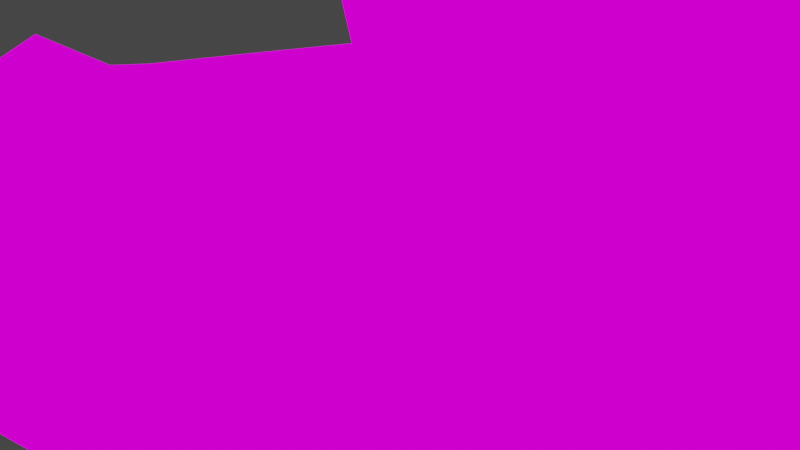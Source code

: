 # Source: v_shot_improv.blend  (saved by Blender 2.82.7; exported with 4.5.12 LTS)
import bpy
from mathutils import Matrix  # noqa: F401  (used for matrix-valued properties, if any)

bpy.ops.wm.read_factory_settings(use_empty=True)
scene = bpy.context.scene
scene.name = 'Scene'

# ---- collections
col_collection = bpy.data.collections.new('Collection'); scene.collection.children.link(col_collection)

# ---- images (referenced by path relative to the original .blend; pixels are not part of the script)
import os
ASSET_DIR = os.environ.get("B2B_ASSET_DIR", "")  # directory of the original .blend (textures are referenced by path, not embedded)
HERE = os.path.dirname(os.path.abspath(__file__))  # packed textures are extracted next to this script under _unpacked/

def load_image(name, relpath, width, height, colorspace="sRGB"):
    """Load a texture the original file referenced (path relative to the .blend, or extracted next to this script)."""
    p = next((c for c in (os.path.join(HERE, relpath), os.path.join(ASSET_DIR, relpath)) if relpath and os.path.exists(c)), "")
    if p:
        img = bpy.data.images.load(p, check_existing=True)
        img.name = name
    else:  # same state as the original file: an image datablock whose file is absent (Cycles renders it pink)
        img = bpy.data.images.new(name, width, height)
        img.source = "FILE"
        img.filepath = "//" + (relpath or name)
    img.colorspace_settings.name = colorspace
    return img
img_hand_1_png = load_image('hand_1.png', 'textures/hand_1.png', 1024, 1024, 'sRGB')

# ---- materials (node trees are filled in below, after node groups)
mat_f__stuf_noesis_v_shot = bpy.data.materials.new('F:\\stuf\\noesis\\v_shot')
mat_f__stuf_noesis_v_shot.use_transparent_shadow = False
mat_f__stuf_noesis_v_shot.diffuse_color = (1.0, 1.0, 1.0, 1.0)
mat_f__stuf_noesis_v_shot.roughness = 1.0
mat_f__stuf_noesis_v_shot.specular_intensity = 0.0
mat_f__stuf_noesis_v_shot.metallic = 1.0

# ---- material node trees
mat_f__stuf_noesis_v_shot.use_nodes = True; mat_f__stuf_noesis_v_shot.node_tree.nodes.clear()
_N = mat_f__stuf_noesis_v_shot.node_tree.nodes; _L = mat_f__stuf_noesis_v_shot.node_tree.links
n0 = _N.new('ShaderNodeOutputMaterial'); n0.name = 'Material Output'; n0.location = (200, 0)
n1 = _N.new('ShaderNodeEmission'); n1.name = 'Emission'; n1.location = (0, 0)
n2 = _N.new('ShaderNodeTexImage'); n2.name = 'Image Texture'; n2.location = (-300, 0)
n2.image = img_hand_1_png
n2.interpolation = 'Closest'
_L.new(n2.outputs[0], n1.inputs[0])
_L.new(n1.outputs[0], n0.inputs[0])
n0.is_active_output = True

# ---- world
world_world = bpy.data.worlds.new('World'); scene.world = world_world
world_world.use_nodes = True; world_world.node_tree.nodes.clear()
_N = world_world.node_tree.nodes; _L = world_world.node_tree.links
n0 = _N.new('ShaderNodeOutputWorld'); n0.name = 'World Output'; n0.location = (300, 300)
n1 = _N.new('ShaderNodeBackground'); n1.name = 'Background'; n1.location = (10, 300)
n1.inputs[0].default_value = (0.05088, 0.05088, 0.05088, 1.0)
_L.new(n1.outputs[0], n0.inputs[0])
n0.is_active_output = True
world_world.color = (0.05088, 0.05088, 0.05088)
world_world.use_sun_shadow = False
world_world.sun_shadow_jitter_overblur = 0.0

# ---- cameras
cam_camera = bpy.data.cameras.new('Camera')
cam_camera.clip_end = 100.0
cam_camera.ortho_scale = 7.314

# ---- lights
light_light = bpy.data.lights.new('Light', 'POINT')
light_light.transmission_factor = 0.0
light_light.energy = 1000.0
light_light.shadow_soft_size = 0.1
light_light.shadow_maximum_resolution = 0.006
light_light.use_absolute_resolution = True

# ---- meshes
me_f__stuf_noesis_v_shot_002 = bpy.data.meshes.new('F:\\stuf\\noesis\\v_shot.002')
me_f__stuf_noesis_v_shot_002.from_pydata([(31.5, 0.674, -16.24), (29.77, 1.466, -14.86), (29.77, 0.6766, -16.02), (31.7, 1.47, -15.07), (18.51, 0.1617, -12.29), (17.42, 1.705, -11.79), (8.69, 1.368, -10.85), (17.81, 2.712, -14.2), (17.23, 2.162, -14.34), (0.2502, 2.139, -12.53), (17.42, 2.09, -16.31), (16.48, 1.128, -16.55), (28.42, 0.9571, -18.57), (17.42, 0.9518, -17.4), (28.61, 2.087, -17.55), (28.8, 2.712, -15.43), (31.89, 0.6753, -13.76), (17.81, 1.471, -13.54), (31.5, -0.6951, -16.24), (29.77, -1.487, -14.86), (31.7, -1.491, -15.07), (29.77, -0.6978, -16.02), (17.42, -1.727, -11.79), (8.69, -1.389, -10.85), (17.81, -2.733, -14.2), (0.2471, -2.155, -12.55), (3.009, -1.779, -10.81), (17.42, -2.112, -16.31), (16.48, -1.149, -16.55), (17.23, -2.182, -14.34), (28.42, -0.9783, -18.57), (28.61, -2.109, -17.55), (17.42, -0.9729, -17.4), (28.8, -2.734, -15.43), (31.89, -0.6964, -13.76), (18.51, -0.1829, -12.29), (17.81, -1.492, -13.54), (3.888, -0.01057, -10.35), (3.009, 1.761, -10.81), (-0.1876, -0.7607, -12.55), (-0.1876, 0.7396, -12.55), (-0.07116, 1.49, -14.81), (-0.07116, -1.511, -14.81), (16.84, 1.49, -16.59), (16.84, -1.512, -16.59), (0.4946, -0.01057, -14.96), (16.48, -0.01057, -16.55), (2.274, 0.03819, -15.98), (0.2897, -0.01057, -14.84), (0.2897, -1.148, -14.84), (2.479, -1.1, -16.09), (0.2897, 1.127, -14.84), (2.479, 1.176, -16.09), (2.479, 0.03819, -16.09), (-1.727, -0.01057, -19.49), (-1.845, -0.01057, -19.06), (-1.727, -0.5861, -19.49), (-0.4958, -0.5587, -20.2), (-1.727, 0.5863, -19.49), (-0.4958, 0.6137, -20.2), (-0.4958, 0.03819, -20.2), (-0.06548, 0.03819, -20.08), (0.6532, 0.9039, -15.54), (0.4946, 0.8956, -14.96), (0.6532, -0.8995, -15.54), (0.4946, -0.9076, -14.96), (1.695, 0.9271, -16.13), (2.274, 0.9352, -15.98), (1.695, -0.8763, -16.13), (2.274, -0.868, -15.98), (-1.266, -0.8995, -18.91), (-1.839, -0.6495, -19.36), (-0.2241, -0.8763, -19.5), (-0.2695, -0.5055, -20.13), (-1.266, 0.9039, -18.91), (-1.789, 0.5331, -19.27), (-0.2241, 0.9271, -19.5), (-0.2711, 0.5727, -20.14), (18.0, -0.6964, -12.23), (31.38, -0.1828, -13.71), (18.0, 0.6753, -12.23), (31.38, 0.1617, -13.71), (24.94, -0.1828, -13.0), (24.94, 0.1617, -13.0), (18.51, -0.01057, -12.29), (31.21, 0.1617, -13.69), (31.24, -0.1411, -13.55), (31.41, -0.1377, -13.13), (31.41, 0.1054, -13.13), (31.29, 0.1054, -13.12), (31.29, -0.1377, -13.12), (6.038, -0.6277, -10.57), (17.42, -0.01094, -11.79), (6.038, 0.6066, -10.57), (13.18, 1.696, -11.33), (13.18, -1.718, -11.33), (5.972, -0.8598, -10.57), (3.014, -0.01057, -10.26), (5.972, 0.8386, -10.57), (8.93, -1.709, -10.87), (8.93, 1.688, -10.87), (8.93, -0.01055, -10.87), (8.69, -0.01055, -10.85), (8.81, -1.549, -10.86), (8.81, 1.528, -10.86), (8.93, 0.6903, -10.87), (8.41, 0.6795, -10.82), (8.93, -0.7114, -10.87), (8.41, -0.699, -10.82), (8.93, 0.4141, -10.87), (8.41, 0.4378, -10.82), (8.93, -0.4351, -10.87), (8.41, -0.4573, -10.82), (8.944, 0.5806, -10.55), (8.742, 0.5708, -10.53), (8.944, -0.3687, -10.55), (8.944, -0.6017, -10.55), (8.742, -0.388, -10.53), (8.742, -0.5919, -10.53), (8.944, 0.3476, -10.55), (8.742, 0.3669, -10.53), (-0.5099, 0.07431, -14.84), (-0.002774, 1.112, -15.15), (-0.2429, 0.5678, -15.07), (0.386, 1.432, -15.39), (0.985, 2.246, -15.6), (-1.028, 1.293, -14.29), (0.854, -2.782, -15.53), (1.12, -3.291, -17.85), (-3.089, -3.099, -16.33), (-0.9396, 1.575, -20.99), (-2.329, 1.433, -20.49), (-1.433, -0.3827, -21.36), (-3.338, 1.151, -18.18), (-2.839, 1.973, -17.29), (-4.314, 1.285, -16.81), (0.4897, 2.48, -18.16), (2.339, 0.6383, -18.95), (1.764, 1.811, -17.71), (1.192, 1.674, -15.98), (0.2832, 2.988, -16.07), (0.5741, -1.156, -21.41), (-0.4965, -3.055, -20.53), (-1.694, 2.205, -15.25), (-1.912, 1.425, -17.47), (-1.239, 2.15, -16.06), (-1.433, -0.3827, -21.36), (-4.461, -1.358, -19.93), (-0.5099, 0.07431, -14.84), (0.9707, -0.5259, -15.24), (0.4857, -1.438, -14.7), (0.3302, -0.4986, -15.06), (-0.2385, 0.07271, -15.01), (2.319, -0.8712, -18.69), (2.339, 0.6383, -18.95), (-3.198, -2.397, -14.94), (-2.808, -0.6112, -14.36), (2.873, 0.9962, -16.85), (2.895, -0.34, -16.59), (1.701, 0.6334, -15.8), (-4.022, -3.208, -18.31), (-6.137, -3.328, -18.5), (-5.235, -2.892, -15.59), (-6.063, -1.625, -19.48), (-7.666, -1.098, -19.08), (-7.709, -2.456, -18.21), (-5.116, -1.604, -19.89), (-5.127, 0.431, -19.22), (-5.546, -0.06144, -18.86), (-4.185, -1.08, -14.56), (-5.519, -1.177, -14.75), (-7.318, -0.8503, -14.66), (-7.428, -2.489, -15.32), (-4.461, -1.358, -19.93), (-3.0, 0.2249, -19.74), (0.5526, 0.1807, -21.67), (2.873, 0.9962, -16.85), (-5.116, -1.604, -19.89), (-5.191, 0.1052, -15.64), (-4.599, 0.6374, -17.6), (-4.185, -1.08, -14.56), (-5.519, -1.177, -14.75), (-7.318, -0.8503, -14.66), (-7.277, 0.5068, -15.55), (-6.063, -1.625, -19.48), (-7.666, -1.098, -19.08), (-7.473, 0.1687, -18.39), (-3.811, 1.317, -15.44), (-1.47, 2.463, -17.6), (2.099, -2.093, -15.85), (1.398, -0.05781, -15.51), (1.466, 0.2632, -15.66), (-2.808, -0.6112, -14.36), (-0.2501, 2.541, -16.47), (0.5526, 0.1807, -21.67), (1.701, 0.6334, -15.8), (0.9583, 1.328, -15.84), (1.413, 0.6588, -15.8), (-0.2841, 0.3202, -15.06), (-7.709, -2.456, -18.21), (-7.543, -1.483, -16.96), (-7.428, -2.489, -15.32), (-7.318, -0.8503, -14.66), (-7.277, 0.5068, -15.55), (-7.473, 0.1687, -18.39), (-7.666, -1.098, -19.08), (-0.3188, 0.7145, -15.43), (-0.1551, 1.086, -15.45), (-0.2385, 0.07271, -15.01), (-0.1573, 0.09477, -15.44), (-0.2868, 0.4662, -15.52), (0.6872, 1.454, -15.68), (0.1779, -0.5248, -15.36), (-0.1573, 0.09477, -15.44), (0.4942, 1.453, -15.97), (0.5668, 1.155, -16.06), (1.413, 0.6588, -15.8), (0.9808, 0.5595, -16.01), (0.07312, 1.208, -15.64), (0.7725, -0.4532, -15.59), (1.192, 0.1878, -15.95), (0.9808, 0.5595, -16.01)], [], [(19, 21, 18, 20), (19, 20, 34), (21, 2, 0, 18), (1, 3, 0, 2), (16, 3, 1), (27, 32, 30, 31), (24, 27, 31, 33), (30, 32, 13, 12), (33, 19, 36, 24), (78, 36, 19, 34), (10, 14, 12, 13), (32, 27, 44), (80, 16, 1, 17), (29, 44, 27, 24), (7, 15, 14, 10), (15, 7, 17, 1), (36, 29, 24), (44, 43, 13, 32), (29, 36, 22), (10, 13, 43), (36, 78, 22), (8, 7, 10, 43), (78, 80, 5, 92, 22), (8, 17, 7), (5, 80, 17), (8, 5, 17), (25, 42, 44, 29), (53, 46, 28, 50), (25, 29, 22, 95, 99, 26), (22, 92, 5, 94, 100, 105, 109, 101, 111, 107, 99, 95), (9, 8, 43, 41), (9, 38, 100, 94, 5, 8), (26, 99, 96, 97), (25, 39, 42), (25, 26, 39), (26, 97, 39), (97, 98, 100, 38), (42, 39, 40, 41), (39, 97, 40), (40, 97, 38), (41, 40, 9), (9, 40, 38), (49, 42, 41, 51, 48), (51, 41, 43, 11, 52), (11, 43, 44, 28, 46), (28, 44, 42, 49, 50), (52, 11, 46, 53), (69, 50, 49, 65), (64, 70, 72, 68), (47, 61, 77, 67), (66, 76, 74, 62), (45, 48, 51, 63), (69, 73, 61, 47), (55, 54, 56, 71), (63, 51, 52, 67), (58, 59, 60, 57, 56, 54), (45, 55, 71, 65), (67, 52, 53, 47), (47, 53, 50, 69), (57, 73, 71, 56), (73, 57, 60, 61), (61, 60, 59, 77), (75, 58, 54, 55), (58, 75, 77, 59), (65, 49, 48, 45), (68, 69, 65, 64), (62, 63, 67, 66), (70, 71, 73, 72), (76, 77, 75, 74), (64, 65, 71, 70), (74, 75, 63, 62), (69, 68, 72, 73), (77, 76, 66, 67), (63, 75, 55, 45), (35, 78, 34, 79, 86, 82), (81, 16, 80, 4, 83, 85), (4, 80, 78, 35, 84), (79, 34, 16, 81), (83, 4, 84, 35, 82), (79, 87, 90, 86), (85, 83, 82, 86), (88, 89, 90, 87), (81, 88, 87, 79), (86, 90, 89, 85), (85, 89, 88, 81), (6, 93, 37, 91, 23, 108, 112, 102, 110, 106), (37, 97, 96, 91), (93, 98, 97, 37), (91, 96, 99, 103, 23), (6, 104, 100, 98, 93), (108, 23, 103, 99, 107), (110, 102, 101, 109), (104, 6, 106, 105, 100), (105, 113, 119, 109), (109, 119, 120, 110), (102, 112, 111, 101), (117, 118, 116, 115), (114, 120, 119, 113), (108, 118, 117, 112), (106, 114, 113, 105), (112, 117, 115, 111), (110, 120, 114, 106), (107, 116, 118, 108), (111, 115, 116, 107), (121, 123, 122), (121, 122, 124), (121, 124, 125), (121, 125, 126), (129, 128, 127), (132, 131, 130), (135, 134, 133), (137, 130, 136), (139, 138, 125), (126, 125, 140), (128, 142, 141), (145, 144, 143), (141, 142, 146), (147, 146, 142), (150, 149, 148), (149, 151, 148), (151, 152, 148), (154, 153, 141), (156, 155, 150), (159, 158, 157), (162, 161, 160), (165, 164, 163), (168, 167, 166), (169, 155, 156), (171, 162, 170), (172, 162, 171), (167, 174, 173), (130, 175, 132), (158, 153, 154), (176, 137, 138), (138, 136, 140), (147, 142, 160), (166, 167, 173), (160, 177, 147), (129, 160, 142), (179, 178, 135), (178, 181, 180), (160, 163, 177), (162, 169, 170), (181, 183, 182), (178, 183, 181), (185, 168, 184), (186, 168, 185), (165, 162, 172), (138, 137, 136), (134, 135, 187), (167, 133, 174), (179, 168, 178), (167, 168, 179), (188, 130, 131), (139, 176, 138), (158, 159, 189), (183, 168, 186), (178, 168, 183), (158, 154, 157), (191, 190, 159), (190, 149, 159), (149, 150, 159), (150, 189, 159), (167, 179, 133), (156, 150, 148), (121, 126, 192), (162, 155, 169), (178, 187, 135), (162, 129, 155), (132, 173, 174), (155, 127, 150), (127, 189, 150), (127, 128, 189), (162, 160, 129), (128, 158, 189), (129, 127, 155), (129, 142, 128), (168, 166, 184), (144, 133, 134), (134, 143, 144), (187, 126, 143), (134, 187, 143), (128, 141, 153), (128, 153, 158), (135, 133, 179), (125, 138, 140), (165, 161, 162), (165, 163, 161), (160, 161, 163), (144, 174, 133), (188, 174, 144), (188, 136, 130), (132, 174, 131), (188, 131, 174), (193, 136, 188), (193, 140, 136), (137, 175, 130), (145, 143, 140), (145, 140, 193), (145, 188, 144), (145, 193, 188), (194, 141, 146), (154, 141, 194), (192, 178, 180), (187, 192, 126), (192, 187, 178), (139, 196, 195), (196, 197, 195), (121, 198, 123), (139, 195, 176), (126, 140, 143), (201, 200, 199), (202, 200, 201), (203, 200, 202), (204, 200, 203), (205, 200, 204), (199, 200, 205), (123, 206, 122), (206, 207, 122), (198, 121, 208), (190, 191, 149), (208, 209, 198), (209, 210, 198), (211, 196, 124), (196, 139, 124), (139, 125, 124), (151, 212, 152), (212, 213, 152), (211, 214, 196), (214, 215, 196), (191, 159, 216), (215, 210, 217), (210, 209, 217), (210, 215, 206), (215, 214, 206), (214, 218, 206), (207, 206, 218), (212, 219, 213), (219, 220, 213), (220, 221, 213), (191, 220, 149), (220, 219, 149), (198, 210, 123), (210, 206, 123), (216, 221, 191), (221, 220, 191), (196, 215, 197), (215, 217, 197), (122, 207, 124), (207, 218, 124), (124, 218, 211), (218, 214, 211), (149, 219, 151), (219, 212, 151)])
_uv = me_f__stuf_noesis_v_shot_002.uv_layers.new(name='uv')
_uv.uv.foreach_set('vector', [0.7361, 0.8865, 0.7533, 0.8865, 0.7533, 0.9724, 0.7361, 0.9724, 0.7361, 0.8865, 0.7361, 0.9724, 0.7208, 0.9724, 0.7533, 0.8865, 0.7724, 0.8865, 0.7724, 0.9724, 0.7533, 0.9724, 0.7361, 0.8865, 0.7361, 0.9724, 0.7533, 0.9724, 0.7533, 0.8865, 0.7208, 0.9724, 0.7361, 0.9724, 0.7361, 0.8865, 0.78, 0.3709, 0.7915, 0.3709, 0.7915, 0.8474, 0.78, 0.8474, 0.7686, 0.3709, 0.78, 0.3709, 0.78, 0.8474, 0.7686, 0.8474, 0.7915, 0.8474, 0.7915, 0.3709, 0.803, 0.3709, 0.803, 0.8474, 0.7686, 0.8474, 0.7361, 0.8865, 0.7361, 0.3709, 0.7686, 0.3709, 0.7208, 0.3709, 0.7361, 0.3709, 0.7361, 0.8865, 0.7208, 0.9724, 0.78, 0.3709, 0.78, 0.8474, 0.7915, 0.8474, 0.7915, 0.3709, 0.7915, 0.3709, 0.78, 0.3709, 0.7858, 0.3396, 0.7208, 0.3709, 0.7208, 0.9724, 0.7361, 0.8865, 0.7361, 0.3709, 0.7686, 0.3396, 0.7858, 0.3396, 0.78, 0.3709, 0.7686, 0.3709, 0.7686, 0.3709, 0.7686, 0.8474, 0.78, 0.8474, 0.78, 0.3709, 0.7686, 0.8474, 0.7686, 0.3709, 0.7361, 0.3709, 0.7361, 0.8865, 0.7361, 0.3709, 0.7686, 0.3396, 0.7686, 0.3709, 0.7858, 0.3396, 0.803, 0.3396, 0.803, 0.3709, 0.7915, 0.3709, 0.5871, 0.1131, 0.6005, 0.074, 0.5967, 0.1131, 0.78, 0.3709, 0.7915, 0.3709, 0.7858, 0.3396, 0.6005, 0.074, 0.6101, 0.074, 0.5967, 0.1131, 0.7686, 0.3396, 0.7686, 0.3709, 0.78, 0.3709, 0.7858, 0.3396, 0.6101, 0.074, 0.6292, 0.074, 0.6425, 0.1131, 0.6196, 0.1131, 0.5967, 0.1131, 0.7686, 0.3396, 0.7361, 0.3709, 0.7686, 0.3709, 0.6425, 0.1131, 0.6292, 0.074, 0.6387, 0.074, 0.6521, 0.1131, 0.6425, 0.1131, 0.6387, 0.074, 0.6522, 0.7537, 0.6616, 0.7537, 0.6616, 0.1131, 0.6521, 0.1131, 0.663, 0.6443, 0.6643, 0.3944, 0.6762, 0.3963, 0.6648, 0.6446, 0.5871, 0.7537, 0.5871, 0.1131, 0.5967, 0.1131, 0.5967, 0.2732, 0.5967, 0.4334, 0.5967, 0.7537, 0.5967, 0.1131, 0.6196, 0.1131, 0.6425, 0.1131, 0.6425, 0.2732, 0.6425, 0.4334, 0.6311, 0.4334, 0.6253, 0.4334, 0.6196, 0.4334, 0.6139, 0.4334, 0.6081, 0.4334, 0.5967, 0.4334, 0.5967, 0.2732, 0.6521, 0.7537, 0.6521, 0.1131, 0.6616, 0.1131, 0.6616, 0.7537, 0.6521, 0.7537, 0.6425, 0.7537, 0.6425, 0.4334, 0.6425, 0.2732, 0.6425, 0.1131, 0.6521, 0.1131, 0.5967, 0.7537, 0.5967, 0.4334, 0.6081, 0.5935, 0.6196, 0.7537, 0.591, 0.872, 0.6101, 0.8709, 0.6005, 0.9881, 0.591, 0.8709, 0.5967, 0.7537, 0.6101, 0.8709, 0.5967, 0.7537, 0.6196, 0.7537, 0.6101, 0.8709, 0.6196, 0.7537, 0.6311, 0.5935, 0.6425, 0.4334, 0.6425, 0.7537, 0.6005, 0.9881, 0.6101, 0.8709, 0.6292, 0.8709, 0.6387, 0.9881, 0.6101, 0.8709, 0.6196, 0.7537, 0.6292, 0.8709, 0.6292, 0.8709, 0.6196, 0.7537, 0.6425, 0.7537, 0.6387, 0.9881, 0.6292, 0.8709, 0.6483, 0.8709, 0.6483, 0.8709, 0.6292, 0.8709, 0.6425, 0.7537, 0.6635, 0.7434, 0.6616, 0.7537, 0.6616, 0.7537, 0.6624, 0.7415, 0.6629, 0.7424, 0.6627, 0.6854, 0.6628, 0.6919, 0.6484, 0.3853, 0.6524, 0.3924, 0.6612, 0.644, 0.6595, 0.1431, 0.6619, 0.07352, 0.6671, 0.6292, 0.6634, 0.5598, 0.6614, 0.3515, 0.6762, 0.3963, 0.6802, 0.3905, 0.6628, 0.6919, 0.6629, 0.6854, 0.6648, 0.6446, 0.6612, 0.644, 0.6524, 0.3924, 0.6643, 0.3944, 0.663, 0.6443, 0.6758, 0.6873, 0.6784, 0.6839, 0.6635, 0.7434, 0.6645, 0.7372, 0.6668, 0.7268, 0.6668, 0.7268, 0.6734, 0.6977, 0.6734, 0.6977, 0.6705, 0.6778, 0.6705, 0.6778, 0.6674, 0.6721, 0.6653, 0.6683, 0.6648, 0.682, 0.6648, 0.682, 0.6635, 0.7207, 0.6635, 0.7207, 0.6637, 0.7358, 0.6629, 0.7424, 0.6624, 0.7415, 0.663, 0.7344, 0.6758, 0.6873, 0.6737, 0.6835, 0.6705, 0.6778, 0.6705, 0.6778, 0.6637, 0.7358, 0.6648, 0.7269, 0.6656, 0.7284, 0.6648, 0.7326, 0.663, 0.7344, 0.6624, 0.7415, 0.6643, 0.6583, 0.6653, 0.6683, 0.664, 0.7254, 0.6665, 0.6811, 0.6695, 0.6866, 0.6726, 0.6923, 0.6656, 0.7284, 0.6648, 0.7269, 0.6637, 0.7358, 0.6637, 0.7358, 0.6642, 0.7366, 0.6645, 0.7372, 0.6653, 0.6683, 0.6643, 0.6583, 0.6713, 0.6711, 0.6705, 0.6778, 0.6705, 0.6778, 0.6713, 0.6711, 0.6784, 0.6839, 0.6758, 0.6873, 0.6726, 0.6923, 0.6738, 0.6887, 0.6649, 0.7326, 0.6656, 0.7284, 0.6731, 0.6875, 0.6726, 0.6923, 0.6695, 0.6866, 0.6705, 0.6778, 0.6705, 0.6778, 0.6695, 0.6866, 0.6665, 0.6811, 0.6671, 0.6766, 0.6637, 0.7305, 0.664, 0.7254, 0.6648, 0.7269, 0.6637, 0.7358, 0.664, 0.7254, 0.6637, 0.7306, 0.6664, 0.6754, 0.6665, 0.6811, 0.6645, 0.7372, 0.6635, 0.7434, 0.6629, 0.7424, 0.6637, 0.7358, 0.6734, 0.6977, 0.6758, 0.6873, 0.6645, 0.7372, 0.6668, 0.7268, 0.6635, 0.7207, 0.663, 0.7344, 0.6653, 0.6683, 0.6648, 0.682, 0.6668, 0.7268, 0.6649, 0.7326, 0.6738, 0.6887, 0.6734, 0.6977, 0.6648, 0.682, 0.6664, 0.6754, 0.6637, 0.7306, 0.6635, 0.7207, 0.6668, 0.7268, 0.6645, 0.7372, 0.6642, 0.7366, 0.6668, 0.7268, 0.6635, 0.7207, 0.6633, 0.735, 0.663, 0.7344, 0.6635, 0.7207, 0.6758, 0.6873, 0.6734, 0.6977, 0.6734, 0.6977, 0.6737, 0.6835, 0.6674, 0.6721, 0.6648, 0.682, 0.6648, 0.682, 0.6653, 0.6683, 0.663, 0.7344, 0.6633, 0.735, 0.6637, 0.7358, 0.6637, 0.7358, 0.7024, 0.393, 0.6903, 0.3709, 0.7208, 0.9724, 0.7202, 0.9503, 0.7202, 0.9501, 0.7199, 0.9422, 0.7204, 0.9503, 0.7208, 0.9724, 0.7208, 0.3709, 0.7099, 0.393, 0.7202, 0.9422, 0.7204, 0.9501, 0.7099, 0.393, 0.7208, 0.3709, 0.6903, 0.3709, 0.7024, 0.393, 0.7061, 0.393, 0.7202, 0.9503, 0.7208, 0.9724, 0.7208, 0.9724, 0.7204, 0.9503, 0.72, 0.9421, 0.7099, 0.393, 0.7061, 0.393, 0.7024, 0.393, 0.7199, 0.9422, 0.7922, 0.1441, 0.7588, 0.1344, 0.7575, 0.1325, 0.7795, 0.2486, 0.7203, 0.9501, 0.7202, 0.9422, 0.7199, 0.9422, 0.7202, 0.9501, 0.7605, 0.1337, 0.7597, 0.1291, 0.7575, 0.1325, 0.7588, 0.1344, 0.7915, 0.139, 0.7872, 0.1887, 0.7868, 0.1869, 0.7915, 0.2269, 0.7795, 0.2486, 0.7575, 0.1325, 0.7597, 0.1291, 0.7251, 0.1197, 0.7825, 0.1457, 0.7874, 0.1871, 0.7872, 0.1887, 0.7915, 0.139, 0.6382, 0.4464, 0.6279, 0.59, 0.6196, 0.7064, 0.6113, 0.59, 0.601, 0.4464, 0.6103, 0.4464, 0.615, 0.4464, 0.6196, 0.4464, 0.6243, 0.4464, 0.6289, 0.4464, 0.6196, 0.7064, 0.6196, 0.7537, 0.6081, 0.5935, 0.6113, 0.59, 0.6279, 0.59, 0.6311, 0.5935, 0.6196, 0.7537, 0.6196, 0.7064, 0.6113, 0.59, 0.6081, 0.5935, 0.5967, 0.4334, 0.5988, 0.4399, 0.601, 0.4464, 0.6382, 0.4464, 0.6404, 0.4399, 0.6425, 0.4334, 0.6311, 0.5935, 0.6279, 0.59, 0.6103, 0.4431, 0.601, 0.4464, 0.5988, 0.4399, 0.5967, 0.4334, 0.6081, 0.4334, 0.6243, 0.4464, 0.6196, 0.4464, 0.6196, 0.4334, 0.6253, 0.4334, 0.6404, 0.4399, 0.6382, 0.4464, 0.6289, 0.4464, 0.6311, 0.4334, 0.6425, 0.4334, 0.7896, 0.1537, 0.7861, 0.1376, 0.7861, 0.1376, 0.7828, 0.1479, 0.7837, 0.06916, 0.7626, 0.07353, 0.7626, 0.07355, 0.7654, 0.1438, 0.6196, 0.4399, 0.615, 0.4415, 0.6139, 0.4334, 0.6196, 0.4334, 0.7627, 0.1961, 0.7628, 0.1959, 0.7627, 0.1958, 0.7627, 0.1959, 0.7626, 0.07359, 0.7626, 0.07355, 0.7626, 0.07353, 0.7626, 0.07356, 0.765, 0.2662, 0.7628, 0.1959, 0.7627, 0.1961, 0.7397, 0.203, 0.7896, 0.1264, 0.7861, 0.1376, 0.7861, 0.1376, 0.7896, 0.1537, 0.7828, 0.1264, 0.7795, 0.1383, 0.7795, 0.1383, 0.7828, 0.1547, 0.7654, 0.1438, 0.7626, 0.07355, 0.7626, 0.07359, 0.7397, 0.0786, 0.784, 0.2006, 0.7627, 0.1958, 0.7628, 0.1959, 0.765, 0.2662, 0.7828, 0.1547, 0.7795, 0.1383, 0.7795, 0.1384, 0.776, 0.1476, 0.08594, 0.5625, 0.07812, 0.5391, 0.07031, 0.5078, 0.08594, 0.5625, 0.07031, 0.5078, 0.06445, 0.5078, 0.08594, 0.5625, 0.06445, 0.5078, 0.04688, 0.4688, 0.08594, 0.5625, 0.04688, 0.4688, 0.08984, 0.4766, 0.2363, 0.7266, 0.1738, 0.7266, 0.1934, 0.6172, 0.04492, 0.01562, 0.0625, 0.07031, 0.03906, 0.07031, 0.1133, 0.25, 0.08984, 0.2656, 0.09766, 0.1797, 0.003906, 0.2969, 0.03906, 0.07031, 0.03711, 0.3125, 0.04492, 0.5078, 0.02148, 0.3516, 0.04688, 0.4688, 0.08984, 0.4766, 0.04688, 0.4688, 0.05664, 0.4141, 0.1738, 0.7266, 0.1777, 0.9219, 0.1504, 0.9297, 0.08398, 0.3672, 0.08398, 0.2734, 0.08984, 0.3984, 0.1504, 0.9297, 0.1777, 0.9219, 0.1719, 0.9922, 0.2422, 0.9922, 0.1719, 0.9922, 0.1777, 0.9219, 0.1992, 0.5234, 0.1875, 0.4922, 0.2129, 0.4453, 0.1875, 0.4922, 0.1992, 0.4844, 0.2129, 0.4453, 0.1992, 0.4844, 0.207, 0.4453, 0.2129, 0.4453, 0.1309, 0.7109, 0.1465, 0.7188, 0.1504, 0.9297, 0.248, 0.5234, 0.2422, 0.6484, 0.1992, 0.5234, 0.168, 0.4453, 0.1484, 0.6016, 0.1328, 0.5938, 0.2637, 0.7188, 0.2734, 0.8906, 0.2402, 0.875, 0.3223, 0.8906, 0.3223, 0.9688, 0.2695, 0.9688, 0.1348, 0.1094, 0.1172, 0.1016, 0.123, 0.03125, 0.2637, 0.5781, 0.2422, 0.6484, 0.248, 0.5234, 0.3223, 0.6172, 0.2637, 0.7188, 0.2754, 0.6328, 0.3223, 0.7031, 0.2637, 0.7188, 0.3223, 0.6172, 0.1172, 0.1016, 0.08594, 0.07812, 0.1152, 0.01562, 0.03906, 0.07031, 0.007812, 0.07031, 0.04492, 0.01562, 0.1484, 0.6016, 0.1465, 0.7188, 0.1309, 0.7109, 0.005859, 0.4141, 0.003906, 0.2969, 0.02148, 0.3516, 0.02148, 0.3516, 0.03711, 0.3125, 0.05664, 0.4141, 0.2422, 0.9922, 0.1777, 0.9219, 0.2402, 0.875, 0.123, 0.03125, 0.1172, 0.1016, 0.1152, 0.01562, 0.2402, 0.875, 0.25, 0.9766, 0.2422, 0.9922, 0.2363, 0.7266, 0.2402, 0.875, 0.1777, 0.9219, 0.1191, 0.1953, 0.1406, 0.2969, 0.1133, 0.25, 0.1406, 0.2969, 0.1484, 0.375, 0.1367, 0.4297, 0.2402, 0.875, 0.2695, 0.9688, 0.25, 0.9766, 0.2637, 0.7188, 0.2637, 0.5781, 0.2754, 0.6328, 0.1484, 0.375, 0.1953, 0.3047, 0.1953, 0.3906, 0.1406, 0.2969, 0.1953, 0.3047, 0.1484, 0.375, 0.1953, 0.03906, 0.1348, 0.1094, 0.1426, 0.03906, 0.1953, 0.1094, 0.1348, 0.1094, 0.1953, 0.03906, 0.3223, 0.8906, 0.2637, 0.7188, 0.3223, 0.7031, 0.02148, 0.3516, 0.003906, 0.2969, 0.03711, 0.3125, 0.08984, 0.2656, 0.1133, 0.25, 0.1152, 0.3281, 0.1172, 0.1016, 0.09766, 0.1797, 0.08594, 0.07812, 0.1191, 0.1953, 0.1348, 0.1094, 0.1406, 0.2969, 0.1172, 0.1016, 0.1348, 0.1094, 0.1191, 0.1953, 0.07031, 0.2812, 0.03906, 0.07031, 0.0625, 0.07031, 0.04492, 0.5078, 0.005859, 0.4141, 0.02148, 0.3516, 0.1484, 0.6016, 0.168, 0.4453, 0.1699, 0.6016, 0.1953, 0.3047, 0.1348, 0.1094, 0.1953, 0.1094, 0.1406, 0.2969, 0.1348, 0.1094, 0.1953, 0.3047, 0.1484, 0.6016, 0.1309, 0.7109, 0.1328, 0.5938, 0.1738, 0.4531, 0.1738, 0.4766, 0.168, 0.4453, 0.1738, 0.4766, 0.1875, 0.4922, 0.168, 0.4453, 0.1875, 0.4922, 0.1992, 0.5234, 0.168, 0.4453, 0.1992, 0.5234, 0.1699, 0.6016, 0.168, 0.4453, 0.1172, 0.1016, 0.1191, 0.1953, 0.09766, 0.1797, 0.248, 0.5234, 0.1992, 0.5234, 0.2129, 0.4453, 0.08594, 0.5625, 0.08984, 0.4766, 0.1211, 0.4844, 0.2637, 0.7188, 0.2422, 0.6484, 0.2637, 0.5781, 0.1406, 0.2969, 0.1152, 0.3281, 0.1133, 0.25, 0.2637, 0.7188, 0.2363, 0.7266, 0.2422, 0.6484, 0.04492, 0.01562, 0.1152, 0.01562, 0.08594, 0.07812, 0.2422, 0.6484, 0.1934, 0.6172, 0.1992, 0.5234, 0.1934, 0.6172, 0.1699, 0.6016, 0.1992, 0.5234, 0.1934, 0.6172, 0.1738, 0.7266, 0.1699, 0.6016, 0.2637, 0.7188, 0.2402, 0.875, 0.2363, 0.7266, 0.1738, 0.7266, 0.1484, 0.6016, 0.1699, 0.6016, 0.2363, 0.7266, 0.1934, 0.6172, 0.2422, 0.6484, 0.2363, 0.7266, 0.1777, 0.9219, 0.1738, 0.7266, 0.1348, 0.1094, 0.123, 0.03125, 0.1426, 0.03906, 0.08398, 0.2734, 0.09766, 0.1797, 0.08984, 0.2656, 0.08984, 0.2656, 0.08984, 0.3984, 0.08398, 0.2734, 0.1152, 0.3281, 0.08984, 0.4766, 0.08984, 0.3984, 0.08984, 0.2656, 0.1152, 0.3281, 0.08984, 0.3984, 0.1738, 0.7266, 0.1504, 0.9297, 0.1465, 0.7188, 0.1738, 0.7266, 0.1465, 0.7188, 0.1484, 0.6016, 0.1133, 0.25, 0.09766, 0.1797, 0.1191, 0.1953, 0.04688, 0.4688, 0.02148, 0.3516, 0.05664, 0.4141, 0.3223, 0.8906, 0.2734, 0.8906, 0.2637, 0.7188, 0.3223, 0.8906, 0.2695, 0.9688, 0.2734, 0.8906, 0.2402, 0.875, 0.2734, 0.8906, 0.2695, 0.9688, 0.08398, 0.2734, 0.08594, 0.07812, 0.09766, 0.1797, 0.07031, 0.2812, 0.08594, 0.07812, 0.08398, 0.2734, 0.07031, 0.2812, 0.03711, 0.3125, 0.03906, 0.07031, 0.04492, 0.01562, 0.08594, 0.07812, 0.0625, 0.07031, 0.07031, 0.2812, 0.0625, 0.07031, 0.08594, 0.07812, 0.0625, 0.3672, 0.03711, 0.3125, 0.07031, 0.2812, 0.0625, 0.3672, 0.05664, 0.4141, 0.03711, 0.3125, 0.003906, 0.2969, 0.007812, 0.07031, 0.03906, 0.07031, 0.08398, 0.3672, 0.08984, 0.3984, 0.05664, 0.4141, 0.08398, 0.3672, 0.05664, 0.4141, 0.0625, 0.3672, 0.08398, 0.3672, 0.07031, 0.2812, 0.08398, 0.2734, 0.08398, 0.3672, 0.0625, 0.3672, 0.07031, 0.2812, 0.1348, 0.9375, 0.1504, 0.9297, 0.1719, 0.9922, 0.1309, 0.7109, 0.1504, 0.9297, 0.1348, 0.9375, 0.1211, 0.4844, 0.1406, 0.2969, 0.1367, 0.4297, 0.1152, 0.3281, 0.1211, 0.4844, 0.08984, 0.4766, 0.1211, 0.4844, 0.1152, 0.3281, 0.1406, 0.2969, 0.04492, 0.5078, 0.05273, 0.5156, 0.04102, 0.5625, 0.05273, 0.5156, 0.04492, 0.5625, 0.04102, 0.5625, 0.08594, 0.5625, 0.08008, 0.5547, 0.07812, 0.5391, 0.04492, 0.5078, 0.04102, 0.5625, 0.005859, 0.4141, 0.08984, 0.4766, 0.05664, 0.4141, 0.08984, 0.3984, 0.1309, 0.4297, 0.125, 0.3203, 0.1465, 0.2734, 0.1035, 0.4297, 0.125, 0.3203, 0.1309, 0.4297, 0.08984, 0.3516, 0.125, 0.3203, 0.1035, 0.4297, 0.1094, 0.2031, 0.125, 0.3203, 0.08984, 0.3516, 0.1309, 0.1953, 0.125, 0.3203, 0.1094, 0.2031, 0.1465, 0.2734, 0.125, 0.3203, 0.1309, 0.1953, 0.07812, 0.5391, 0.07812, 0.5391, 0.07031, 0.5078, 0.07812, 0.5391, 0.07031, 0.5078, 0.07031, 0.5078, 0.08008, 0.5547, 0.08594, 0.5625, 0.08008, 0.5625, 0.1738, 0.4766, 0.1738, 0.4531, 0.1875, 0.4922, 0.08008, 0.5625, 0.08008, 0.5625, 0.08008, 0.5547, 0.08008, 0.5625, 0.08008, 0.5547, 0.08008, 0.5547, 0.05469, 0.5078, 0.05273, 0.5156, 0.06445, 0.5078, 0.05273, 0.5156, 0.04492, 0.5078, 0.06445, 0.5078, 0.04492, 0.5078, 0.04688, 0.4688, 0.06445, 0.5078, 0.1992, 0.4844, 0.1992, 0.4844, 0.207, 0.4453, 0.1992, 0.4844, 0.207, 0.4453, 0.207, 0.4453, 0.05469, 0.5078, 0.05469, 0.5078, 0.05273, 0.5156, 0.05469, 0.5078, 0.05273, 0.5156, 0.05273, 0.5156, 0.1738, 0.4531, 0.168, 0.4453, 0.1719, 0.4453, 0.05273, 0.5156, 0.08008, 0.5547, 0.04492, 0.5625, 0.08008, 0.5547, 0.08008, 0.5625, 0.04492, 0.5625, 0.08008, 0.5547, 0.05273, 0.5156, 0.07812, 0.5391, 0.05273, 0.5156, 0.05469, 0.5078, 0.07812, 0.5391, 0.05469, 0.5078, 0.06445, 0.5078, 0.07812, 0.5391, 0.07031, 0.5078, 0.07812, 0.5391, 0.06445, 0.5078, 0.1992, 0.4844, 0.1875, 0.4922, 0.207, 0.4453, 0.1875, 0.4922, 0.1738, 0.4531, 0.207, 0.4453, 0.1738, 0.4531, 0.1719, 0.4453, 0.207, 0.4453, 0.1738, 0.4531, 0.1738, 0.4531, 0.1875, 0.4922, 0.1738, 0.4531, 0.1875, 0.4922, 0.1875, 0.4922, 0.08008, 0.5547, 0.08008, 0.5547, 0.07812, 0.5391, 0.08008, 0.5547, 0.07812, 0.5391, 0.07812, 0.5391, 0.1719, 0.4453, 0.1719, 0.4453, 0.1738, 0.4531, 0.1719, 0.4453, 0.1738, 0.4531, 0.1738, 0.4531, 0.05273, 0.5156, 0.05273, 0.5156, 0.04492, 0.5625, 0.05273, 0.5156, 0.04492, 0.5625, 0.04492, 0.5625, 0.07031, 0.5078, 0.07031, 0.5078, 0.06445, 0.5078, 0.07031, 0.5078, 0.06445, 0.5078, 0.06445, 0.5078, 0.06445, 0.5078, 0.06445, 0.5078, 0.05469, 0.5078, 0.06445, 0.5078, 0.05469, 0.5078, 0.05469, 0.5078, 0.1875, 0.4922, 0.1875, 0.4922, 0.1992, 0.4844, 0.1875, 0.4922, 0.1992, 0.4844, 0.1992, 0.4844])
me_f__stuf_noesis_v_shot_002.materials.append(mat_f__stuf_noesis_v_shot)
me_f__stuf_noesis_v_shot_002.use_remesh_fix_poles = True
me_f__stuf_noesis_v_shot_002.use_remesh_preserve_attributes = False
me_f__stuf_noesis_v_shot_002.use_mirror_vertex_groups = False
me_f__stuf_noesis_v_shot_002.update()

# ---- objects
ob_light = bpy.data.objects.new('Light', light_light)
ob_camera = bpy.data.objects.new('Camera', cam_camera)
ob_f__stuf_noesis_v_shot = bpy.data.objects.new('F:\\stuf\\noesis\\v_shot', me_f__stuf_noesis_v_shot_002)

# ---- transforms, parenting, visibility, modifiers, constraints
ob_light.location = (4.076, 1.005, 5.904)
ob_light.rotation_euler = (0.6503, 0.05522, 1.866)
ob_light.lock_rotations_4d = False
ob_light.empty_display_type = 'ARROWS'
ob_light.color = (0.0, 0.0, 0.0, 0.0)
ob_light.lineart.crease_threshold = 0.0
ob_camera.location = (7.359, -6.926, 4.958)
ob_camera.rotation_euler = (1.109, 0.0, 0.8149)
ob_camera.lock_rotations_4d = False
ob_camera.empty_display_type = 'ARROWS'
ob_camera.color = (0.0, 0.0, 0.0, 0.0)
ob_camera.display_type = 'WIRE'
ob_camera.lineart.crease_threshold = 0.0
ob_f__stuf_noesis_v_shot.location = (0.07826, -0.1121, 16.15)
ob_f__stuf_noesis_v_shot.rotation_euler = (0.005609, -0.09699, 0.002305)
ob_f__stuf_noesis_v_shot.lineart.crease_threshold = 0.0
_vg = ob_f__stuf_noesis_v_shot.vertex_groups.new(name='Group')
_vg = ob_f__stuf_noesis_v_shot.vertex_groups.new(name='Group.001')
_vg = ob_f__stuf_noesis_v_shot.vertex_groups.new(name='Group.002')
_vg = ob_f__stuf_noesis_v_shot.vertex_groups.new(name='Group.003')
_vg = ob_f__stuf_noesis_v_shot.vertex_groups.new(name='gun')
_vg = ob_f__stuf_noesis_v_shot.vertex_groups.new(name='hand')

# ---- collection membership
col_collection.objects.link(ob_light)
col_collection.objects.link(ob_camera)
col_collection.objects.link(ob_f__stuf_noesis_v_shot)

# ---- scene / render settings (as saved in the file)
scene.camera = ob_camera
scene.frame_start = 1; scene.frame_end = 9; scene.frame_set(9)
scene.render.engine = 'BLENDER_EEVEE_NEXT'
scene.cycles.use_denoising = False
scene.cycles.samples = 128
scene.cycles.sampling_pattern = 'TABULATED_SOBOL'
scene.cycles.use_adaptive_sampling = False
scene.cycles.use_light_tree = False
scene.view_settings.view_transform = 'Filmic'
bpy.context.view_layer.update()
